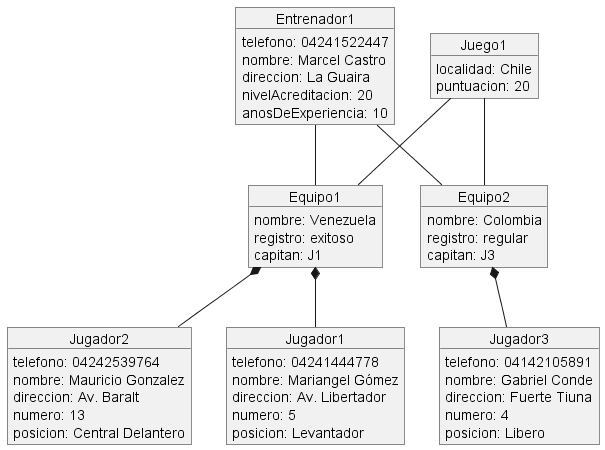

The diagram above was rendered by PlantUML. Its source (embedded in the PNG):
@startuml DiagramaDeObjetos

'diagrama de objetos que represente 
'un juego entre Venezuela y Colombia 
'en los Panamericanos que se realizan en Chile

object Jugador1{
    telefono: 04241444778
    nombre: Mariangel Gómez
    direccion: Av. Libertador
    numero: 5
    posicion: Levantador
}

object Jugador2{
    telefono: 04242539764
    nombre: Mauricio Gonzalez
    direccion: Av. Baralt
    numero: 13
    posicion: Central Delantero
}

object Jugador3{

    telefono: 04142105891
    nombre: Gabriel Conde
    direccion: Fuerte Tiuna
    numero: 4
    posicion: Libero
}

object Entrenador1{
    telefono: 04241522447
    nombre: Marcel Castro
    direccion: La Guaira
    nivelAcreditacion: 20
    anosDeExperiencia: 10
}

object Equipo1{
    nombre: Venezuela
    registro: exitoso
    capitan: J1
}

object Equipo2{
    nombre: Colombia
    registro: regular
    capitan: J3
}

object Juego1{
    localidad: Chile
    puntuacion: 20
}

Juego1 -- Equipo1
Juego1 -- Equipo2

Equipo1 *-- Jugador1
Equipo1 *-- Jugador2
Equipo2 *-- Jugador3
Entrenador1 -- Equipo1
Entrenador1 -- Equipo2

@enduml